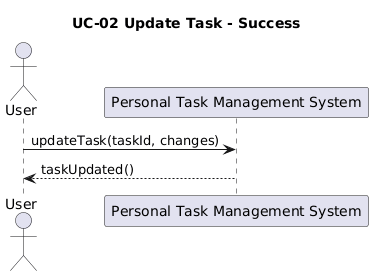

The diagram above was rendered by PlantUML. Its source (embedded in the PNG):
@startuml
title UC-02 Update Task - Success
actor User
participant "Personal Task Management System" as System

User -> System: updateTask(taskId, changes)
System --> User: taskUpdated()
@enduml